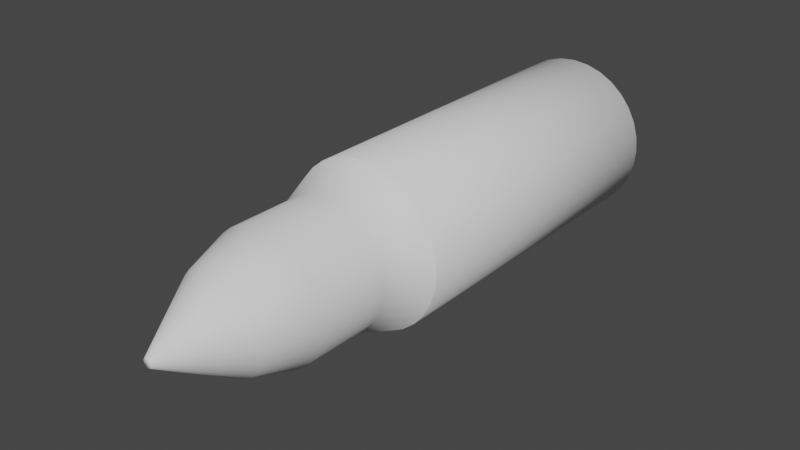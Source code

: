 # Source: Misil.blend  (saved by Blender 3.1.7; exported with 4.5.12 LTS)
import bpy
from mathutils import Matrix  # noqa: F401  (used for matrix-valued properties, if any)

bpy.ops.wm.read_factory_settings(use_empty=True)
scene = bpy.context.scene
scene.name = 'Scene'

# ---- collections
col_collection = bpy.data.collections.new('Collection'); scene.collection.children.link(col_collection)

# ---- world
world_world = bpy.data.worlds.new('World'); scene.world = world_world
world_world.use_nodes = True; world_world.node_tree.nodes.clear()
_N = world_world.node_tree.nodes; _L = world_world.node_tree.links
n0 = _N.new('ShaderNodeOutputWorld'); n0.name = 'World Output'; n0.location = (300, 300)
n1 = _N.new('ShaderNodeBackground'); n1.name = 'Background'; n1.location = (10, 300)
n1.inputs[0].default_value = (0.05088, 0.05088, 0.05088, 1.0)
_L.new(n1.outputs[0], n0.inputs[0])
n0.is_active_output = True
world_world.color = (0.05088, 0.05088, 0.05088)
world_world.use_sun_shadow = False
world_world.sun_shadow_jitter_overblur = 0.0

# ---- meshes
me_cilindro = bpy.data.meshes.new('Cilindro')
me_cilindro.from_pydata([(1.266e-08, 0.0938, 1.165), (0.0183, 0.092, 1.165), (0.0359, 0.08666, 1.165), (0.05211, 0.07799, 1.165), (0.06633, 0.06633, 1.165), (0.07799, 0.05211, 1.165), (0.08666, 0.0359, 1.165), (0.092, 0.0183, 1.165), (0.0938, 3.963e-08, 1.165), (0.092, -0.0183, 1.165), (0.08666, -0.0359, 1.165), (0.07799, -0.05211, 1.165), (0.06633, -0.06633, 1.165), (0.05211, -0.07799, 1.165), (0.0359, -0.08666, 1.165), (0.0183, -0.092, 1.165), (4.459e-09, -0.0938, 1.165), (-0.0183, -0.092, 1.165), (-0.0359, -0.08666, 1.165), (-0.05211, -0.07799, 1.165), (-0.06633, -0.06633, 1.165), (-0.07799, -0.05211, 1.165), (-0.08666, -0.0359, 1.165), (-0.092, -0.0183, 1.165), (-0.0938, 4.485e-08, 1.165), (-0.092, 0.0183, 1.165), (-0.08666, 0.0359, 1.165), (-0.07799, 0.05211, 1.165), (-0.06633, 0.06633, 1.165), (-0.05211, 0.07799, 1.165), (-0.0359, 0.08666, 1.165), (-0.0183, 0.092, 1.165), (-2.071e-08, 1.303, -0.5798), (-2.071e-08, 1.303, 0.07144), (0.0, 1.0, 0.4958), (0.1951, 0.9808, 0.4958), (0.2541, 1.278, 0.07144), (0.2541, 1.278, -0.5798), (0.3827, 0.9239, 0.4958), (0.4985, 1.203, 0.07144), (0.4985, 1.203, -0.5798), (0.5556, 0.8315, 0.4958), (0.7237, 1.083, 0.07144), (0.7237, 1.083, -0.5798), (0.7071, 0.7071, 0.4958), (0.9211, 0.9211, 0.07144), (0.9211, 0.9211, -0.5798), (0.8315, 0.5556, 0.4958), (1.083, 0.7237, 0.07144), (1.083, 0.7237, -0.5798), (0.9239, 0.3827, 0.4958), (1.203, 0.4985, 0.07144), (1.203, 0.4985, -0.5798), (0.9808, 0.1951, 0.4958), (1.278, 0.2541, 0.07144), (1.278, 0.2541, -0.5798), (1.0, -4.371e-08, 0.4958), (1.303, -4.915e-08, 0.07144), (1.303, -4.915e-08, -0.5798), (0.9808, -0.1951, 0.4958), (1.278, -0.2541, 0.07144), (1.278, -0.2541, -0.5798), (0.9239, -0.3827, 0.4958), (1.203, -0.4985, 0.07144), (1.203, -0.4985, -0.5798), (0.8315, -0.5556, 0.4958), (1.083, -0.7237, 0.07144), (1.083, -0.7237, -0.5798), (0.7071, -0.7071, 0.4958), (0.9211, -0.9211, 0.07144), (0.9211, -0.9211, -0.5798), (0.5556, -0.8315, 0.4958), (0.7237, -1.083, 0.07144), (0.7237, -1.083, -0.5798), (0.3827, -0.9239, 0.4958), (0.4985, -1.203, 0.07144), (0.4985, -1.203, -0.5798), (0.1951, -0.9808, 0.4958), (0.2541, -1.278, 0.07144), (0.2541, -1.278, -0.5798), (-8.742e-08, -1.0, 0.4958), (-1.346e-07, -1.303, 0.07144), (-1.346e-07, -1.303, -0.5798), (-0.1951, -0.9808, 0.4958), (-0.2541, -1.278, 0.07144), (-0.2541, -1.278, -0.5798), (-0.3827, -0.9239, 0.4958), (-0.4985, -1.203, 0.07144), (-0.4985, -1.203, -0.5798), (-0.5556, -0.8315, 0.4958), (-0.7237, -1.083, 0.07144), (-0.7237, -1.083, -0.5798), (-0.7071, -0.7071, 0.4958), (-0.9211, -0.9211, 0.07144), (-0.9211, -0.9211, -0.5798), (-0.8315, -0.5556, 0.4958), (-1.083, -0.7237, 0.07144), (-1.083, -0.7237, -0.5798), (-0.9239, -0.3827, 0.4958), (-1.203, -0.4985, 0.07144), (-1.203, -0.4985, -0.5798), (-0.9808, -0.1951, 0.4958), (-1.278, -0.2541, 0.07144), (-1.278, -0.2541, -0.5798), (-1.0, 1.192e-08, 0.4958), (-1.303, 2.332e-08, 0.07144), (-1.303, 2.332e-08, -0.5798), (-0.9808, 0.1951, 0.4958), (-1.278, 0.2541, 0.07144), (-1.278, 0.2541, -0.5798), (-0.9239, 0.3827, 0.4958), (-1.203, 0.4985, 0.07144), (-1.203, 0.4985, -0.5798), (-0.8315, 0.5556, 0.4958), (-1.083, 0.7237, 0.07144), (-1.083, 0.7237, -0.5798), (-0.7071, 0.7071, 0.4958), (-0.9211, 0.9211, 0.07144), (-0.9211, 0.9211, -0.5798), (-0.5556, 0.8315, 0.4958), (-0.7237, 1.083, 0.07144), (-0.7237, 1.083, -0.5798), (-0.3827, 0.9239, 0.4958), (-0.4985, 1.203, 0.07144), (-0.4985, 1.203, -0.5798), (-0.1951, 0.9808, 0.4958), (-0.2541, 1.278, 0.07144), (-0.2541, 1.278, -0.5798), (-2.534e-08, 1.681, -1.015), (0.3279, 1.648, -1.015), (0.6431, 1.553, -1.015), (0.9337, 1.397, -1.015), (1.188, 1.188, -1.015), (1.397, 0.9337, -1.015), (1.553, 0.6431, -1.015), (1.648, 0.3279, -1.015), (1.681, -5.522e-08, -1.015), (1.648, -0.3279, -1.015), (1.553, -0.6431, -1.015), (1.397, -0.9337, -1.015), (1.188, -1.188, -1.015), (0.9337, -1.397, -1.015), (0.6431, -1.553, -1.015), (0.3279, -1.648, -1.015), (-1.723e-07, -1.681, -1.015), (-0.3279, -1.648, -1.015), (-0.6431, -1.553, -1.015), (-0.9337, -1.397, -1.015), (-1.188, -1.188, -1.015), (-1.397, -0.9337, -1.015), (-1.553, -0.6431, -1.015), (-1.648, -0.3279, -1.015), (-1.681, 3.828e-08, -1.015), (-1.648, 0.3279, -1.015), (-1.553, 0.6431, -1.015), (-1.397, 0.9337, -1.015), (-1.188, 1.188, -1.015), (-0.9337, 1.397, -1.015), (-0.6431, 1.553, -1.015), (-0.3279, 1.648, -1.015), (-2.534e-08, 1.681, -1.015), (0.3279, 1.648, -1.015), (0.6431, 1.553, -1.015), (0.9337, 1.397, -1.015), (1.188, 1.188, -1.015), (1.397, 0.9337, -1.015), (1.553, 0.6431, -1.015), (1.648, 0.3279, -1.015), (1.681, -5.522e-08, -1.015), (1.648, -0.3279, -1.015), (1.553, -0.6431, -1.015), (1.397, -0.9337, -1.015), (1.188, -1.188, -1.015), (0.9337, -1.397, -1.015), (0.6431, -1.553, -1.015), (0.3279, -1.648, -1.015), (-1.723e-07, -1.681, -1.015), (-0.3279, -1.648, -1.015), (-0.6431, -1.553, -1.015), (-0.9337, -1.397, -1.015), (-1.188, -1.188, -1.015), (-1.397, -0.9337, -1.015), (-1.553, -0.6431, -1.015), (-1.648, -0.3279, -1.015), (-1.681, 3.828e-08, -1.015), (-1.648, 0.3279, -1.015), (-1.553, 0.6431, -1.015), (-1.397, 0.9337, -1.015), (-1.188, 1.188, -1.015), (-0.9337, 1.397, -1.015), (-0.6431, 1.553, -1.015), (-0.3279, 1.648, -1.015), (6.157e-07, 1.304, -4.109), (0.2544, 1.279, -4.109), (0.499, 1.205, -4.109), (0.7245, 1.084, -4.109), (0.9221, 0.9221, -4.109), (1.084, 0.7245, -4.109), (1.205, 0.499, -4.109), (1.279, 0.2544, -4.109), (1.304, -4.395e-08, -4.109), (1.279, -0.2544, -4.109), (1.205, -0.499, -4.109), (1.084, -0.7245, -4.109), (0.9221, -0.9221, -4.109), (0.7245, -1.084, -4.109), (0.499, -1.205, -4.109), (0.2544, -1.279, -4.109), (5.506e-07, -1.304, -4.109), (-0.2544, -1.279, -4.109), (-0.499, -1.205, -4.109), (-0.7245, -1.084, -4.109), (-0.9221, -0.9221, -4.109), (-1.084, -0.7245, -4.109), (-1.205, -0.499, -4.109), (-1.279, -0.2544, -4.109), (-1.304, 3.828e-08, -4.109), (-1.279, 0.2544, -4.109), (-1.205, 0.499, -4.109), (-1.084, 0.7245, -4.109), (-0.9221, 0.9221, -4.109), (-0.7245, 1.084, -4.109), (-0.499, 1.205, -4.109), (-0.2544, 1.279, -4.109), (-0.3279, 1.648, -4.109), (6.778e-07, 1.681, -4.109), (-0.6431, 1.553, -4.109), (-0.9337, 1.397, -4.109), (-1.188, 1.188, -4.109), (-1.397, 0.9337, -4.109), (-1.553, 0.6431, -4.109), (-1.648, 0.3279, -4.109), (-1.681, 3.828e-08, -4.109), (-1.648, -0.3279, -4.109), (-1.553, -0.6431, -4.109), (-1.397, -0.9337, -4.109), (-1.188, -1.188, -4.109), (-0.9337, -1.397, -4.109), (-0.6431, -1.553, -4.109), (-0.3279, -1.648, -4.109), (5.308e-07, -1.681, -4.109), (0.3279, -1.648, -4.109), (0.6431, -1.553, -4.109), (0.9337, -1.397, -4.109), (1.188, -1.188, -4.109), (1.397, -0.9337, -4.109), (1.553, -0.6431, -4.109), (1.648, -0.3279, -4.109), (1.681, -5.522e-08, -4.109), (1.648, 0.3279, -4.109), (1.553, 0.6431, -4.109), (1.397, 0.9337, -4.109), (1.188, 1.188, -4.109), (0.9337, 1.397, -4.109), (0.6431, 1.553, -4.109), (0.3279, 1.648, -4.109), (6.034e-07, 1.304, -4.128), (0.2544, 1.279, -4.128), (0.499, 1.205, -4.128), (0.7245, 1.084, -4.128), (0.9221, 0.9221, -4.128), (1.084, 0.7245, -4.128), (1.205, 0.499, -4.128), (1.279, 0.2544, -4.128), (1.304, -4.395e-08, -4.128), (1.279, -0.2544, -4.128), (1.205, -0.499, -4.128), (1.084, -0.7245, -4.128), (0.9221, -0.9221, -4.128), (0.7245, -1.084, -4.128), (0.499, -1.205, -4.128), (0.2544, -1.279, -4.128), (5.382e-07, -1.304, -4.128), (-0.2544, -1.279, -4.128), (-0.499, -1.205, -4.128), (-0.7245, -1.084, -4.128), (-0.9221, -0.9221, -4.128), (-1.084, -0.7245, -4.128), (-1.205, -0.499, -4.128), (-1.279, -0.2544, -4.128), (-1.304, 3.828e-08, -4.128), (-1.279, 0.2544, -4.128), (-1.205, 0.499, -4.128), (-1.084, 0.7245, -4.128), (-0.9221, 0.9221, -4.128), (-0.7245, 1.084, -4.128), (-0.499, 1.205, -4.128), (-0.2544, 1.279, -4.128)], [], [(34, 0, 1, 35), (35, 1, 2, 38), (38, 2, 3, 41), (41, 3, 4, 44), (44, 4, 5, 47), (47, 5, 6, 50), (50, 6, 7, 53), (53, 7, 8, 56), (56, 8, 9, 59), (59, 9, 10, 62), (62, 10, 11, 65), (65, 11, 12, 68), (68, 12, 13, 71), (71, 13, 14, 74), (74, 14, 15, 77), (77, 15, 16, 80), (80, 16, 17, 83), (83, 17, 18, 86), (86, 18, 19, 89), (89, 19, 20, 92), (92, 20, 21, 95), (95, 21, 22, 98), (98, 22, 23, 101), (101, 23, 24, 104), (104, 24, 25, 107), (107, 25, 26, 110), (110, 26, 27, 113), (113, 27, 28, 116), (116, 28, 29, 119), (119, 29, 30, 122), (1, 0, 31, 30, 29, 28, 27, 26, 25, 24, 23, 22, 21, 20, 19, 18, 17, 16, 15, 14, 13, 12, 11, 10, 9, 8, 7, 6, 5, 4, 3, 2), (122, 30, 31, 125), (125, 31, 0, 34), (121, 124, 158, 157), (127, 126, 33, 32), (126, 125, 34, 33), (124, 123, 126, 127), (123, 122, 125, 126), (121, 120, 123, 124), (120, 119, 122, 123), (118, 117, 120, 121), (117, 116, 119, 120), (115, 114, 117, 118), (114, 113, 116, 117), (112, 111, 114, 115), (111, 110, 113, 114), (109, 108, 111, 112), (108, 107, 110, 111), (106, 105, 108, 109), (105, 104, 107, 108), (103, 102, 105, 106), (102, 101, 104, 105), (100, 99, 102, 103), (99, 98, 101, 102), (97, 96, 99, 100), (96, 95, 98, 99), (94, 93, 96, 97), (93, 92, 95, 96), (91, 90, 93, 94), (90, 89, 92, 93), (88, 87, 90, 91), (87, 86, 89, 90), (85, 84, 87, 88), (84, 83, 86, 87), (82, 81, 84, 85), (81, 80, 83, 84), (79, 78, 81, 82), (78, 77, 80, 81), (76, 75, 78, 79), (75, 74, 77, 78), (73, 72, 75, 76), (72, 71, 74, 75), (70, 69, 72, 73), (69, 68, 71, 72), (67, 66, 69, 70), (66, 65, 68, 69), (64, 63, 66, 67), (63, 62, 65, 66), (61, 60, 63, 64), (60, 59, 62, 63), (58, 57, 60, 61), (57, 56, 59, 60), (55, 54, 57, 58), (54, 53, 56, 57), (52, 51, 54, 55), (51, 50, 53, 54), (49, 48, 51, 52), (48, 47, 50, 51), (46, 45, 48, 49), (45, 44, 47, 48), (43, 42, 45, 46), (42, 41, 44, 45), (40, 39, 42, 43), (39, 38, 41, 42), (37, 36, 39, 40), (36, 35, 38, 39), (32, 33, 36, 37), (33, 34, 35, 36), (156, 157, 189, 188), (94, 97, 149, 148), (67, 70, 140, 139), (40, 43, 131, 130), (106, 109, 153, 152), (79, 82, 144, 143), (52, 55, 135, 134), (118, 121, 157, 156), (91, 94, 148, 147), (64, 67, 139, 138), (37, 40, 130, 129), (103, 106, 152, 151), (76, 79, 143, 142), (49, 52, 134, 133), (115, 118, 156, 155), (88, 91, 147, 146), (61, 64, 138, 137), (32, 37, 129, 128), (127, 32, 128, 159), (100, 103, 151, 150), (73, 76, 142, 141), (46, 49, 133, 132), (112, 115, 155, 154), (85, 88, 146, 145), (58, 61, 137, 136), (124, 127, 159, 158), (97, 100, 150, 149), (70, 73, 141, 140), (43, 46, 132, 131), (109, 112, 154, 153), (82, 85, 145, 144), (55, 58, 136, 135), (185, 186, 230, 231), (129, 130, 162, 161), (142, 143, 175, 174), (155, 156, 188, 187), (128, 129, 161, 160), (141, 142, 174, 173), (154, 155, 187, 186), (140, 141, 173, 172), (153, 154, 186, 185), (139, 140, 172, 171), (152, 153, 185, 184), (138, 139, 171, 170), (151, 152, 184, 183), (137, 138, 170, 169), (150, 151, 183, 182), (136, 137, 169, 168), (149, 150, 182, 181), (135, 136, 168, 167), (148, 149, 181, 180), (134, 135, 167, 166), (147, 148, 180, 179), (133, 134, 166, 165), (146, 147, 179, 178), (159, 128, 160, 191), (132, 133, 165, 164), (145, 146, 178, 177), (158, 159, 191, 190), (131, 132, 164, 163), (144, 145, 177, 176), (157, 158, 190, 189), (130, 131, 163, 162), (143, 144, 176, 175), (201, 202, 266, 265), (171, 172, 244, 245), (184, 185, 231, 232), (170, 171, 245, 246), (183, 184, 232, 233), (169, 170, 246, 247), (182, 183, 233, 234), (168, 169, 247, 248), (181, 182, 234, 235), (167, 168, 248, 249), (180, 181, 235, 236), (166, 167, 249, 250), (179, 180, 236, 237), (165, 166, 250, 251), (178, 179, 237, 238), (191, 160, 225, 224), (164, 165, 251, 252), (177, 178, 238, 239), (190, 191, 224, 226), (163, 164, 252, 253), (176, 177, 239, 240), (189, 190, 226, 227), (162, 163, 253, 254), (175, 176, 240, 241), (188, 189, 227, 228), (161, 162, 254, 255), (174, 175, 241, 242), (187, 188, 228, 229), (160, 161, 255, 225), (173, 174, 242, 243), (186, 187, 229, 230), (172, 173, 243, 244), (192, 223, 224, 225), (223, 222, 226, 224), (222, 221, 227, 226), (221, 220, 228, 227), (220, 219, 229, 228), (219, 218, 230, 229), (218, 217, 231, 230), (217, 216, 232, 231), (216, 215, 233, 232), (215, 214, 234, 233), (214, 213, 235, 234), (213, 212, 236, 235), (212, 211, 237, 236), (211, 210, 238, 237), (210, 209, 239, 238), (209, 208, 240, 239), (208, 207, 241, 240), (207, 206, 242, 241), (206, 205, 243, 242), (205, 204, 244, 243), (204, 203, 245, 244), (203, 202, 246, 245), (202, 201, 247, 246), (201, 200, 248, 247), (200, 199, 249, 248), (199, 198, 250, 249), (198, 197, 251, 250), (197, 196, 252, 251), (196, 195, 253, 252), (195, 194, 254, 253), (194, 193, 255, 254), (193, 192, 225, 255), (287, 256, 257, 258, 259, 260, 261, 262, 263, 264, 265, 266, 267, 268, 269, 270, 271, 272, 273, 274, 275, 276, 277, 278, 279, 280, 281, 282, 283, 284, 285, 286), (214, 215, 279, 278), (200, 201, 265, 264), (213, 214, 278, 277), (199, 200, 264, 263), (212, 213, 277, 276), (198, 199, 263, 262), (211, 212, 276, 275), (197, 198, 262, 261), (210, 211, 275, 274), (223, 192, 256, 287), (196, 197, 261, 260), (209, 210, 274, 273), (222, 223, 287, 286), (195, 196, 260, 259), (208, 209, 273, 272), (221, 222, 286, 285), (194, 195, 259, 258), (207, 208, 272, 271), (220, 221, 285, 284), (193, 194, 258, 257), (206, 207, 271, 270), (219, 220, 284, 283), (192, 193, 257, 256), (205, 206, 270, 269), (218, 219, 283, 282), (204, 205, 269, 268), (217, 218, 282, 281), (203, 204, 268, 267), (216, 217, 281, 280), (202, 203, 267, 266), (215, 216, 280, 279)])
me_cilindro.polygons.foreach_set('use_smooth', [True] * 258)
_uv = me_cilindro.uv_layers.new(name='MapaUV')
_uv.uv.foreach_set('vector', [1.0, 0.8739, 1.0, 1.0, 0.9688, 1.0, 0.9688, 0.8739, 0.9688, 0.8739, 0.9688, 1.0, 0.9375, 1.0, 0.9375, 0.8739, 0.9375, 0.8739, 0.9375, 1.0, 0.9062, 1.0, 0.9062, 0.8739, 0.9062, 0.8739, 0.9062, 1.0, 0.875, 1.0, 0.875, 0.8739, 0.875, 0.8739, 0.875, 1.0, 0.8438, 1.0, 0.8438, 0.8739, 0.8438, 0.8739, 0.8438, 1.0, 0.8125, 1.0, 0.8125, 0.8739, 0.8125, 0.8739, 0.8125, 1.0, 0.7812, 1.0, 0.7812, 0.8739, 0.7812, 0.8739, 0.7812, 1.0, 0.75, 1.0, 0.75, 0.8739, 0.75, 0.8739, 0.75, 1.0, 0.7188, 1.0, 0.7188, 0.8739, 0.7188, 0.8739, 0.7188, 1.0, 0.6875, 1.0, 0.6875, 0.8739, 0.6875, 0.8739, 0.6875, 1.0, 0.6562, 1.0, 0.6562, 0.8739, 0.6562, 0.8739, 0.6562, 1.0, 0.625, 1.0, 0.625, 0.8739, 0.625, 0.8739, 0.625, 1.0, 0.5938, 1.0, 0.5938, 0.8739, 0.5938, 0.8739, 0.5938, 1.0, 0.5625, 1.0, 0.5625, 0.8739, 0.5625, 0.8739, 0.5625, 1.0, 0.5312, 1.0, 0.5312, 0.8739, 0.5312, 0.8739, 0.5312, 1.0, 0.5, 1.0, 0.5, 0.8739, 0.5, 0.8739, 0.5, 1.0, 0.4688, 1.0, 0.4688, 0.8739, 0.4688, 0.8739, 0.4688, 1.0, 0.4375, 1.0, 0.4375, 0.8739, 0.4375, 0.8739, 0.4375, 1.0, 0.4062, 1.0, 0.4062, 0.8739, 0.4062, 0.8739, 0.4062, 1.0, 0.375, 1.0, 0.375, 0.8739, 0.375, 0.8739, 0.375, 1.0, 0.3438, 1.0, 0.3438, 0.8739, 0.3438, 0.8739, 0.3438, 1.0, 0.3125, 1.0, 0.3125, 0.8739, 0.3125, 0.8739, 0.3125, 1.0, 0.2812, 1.0, 0.2812, 0.8739, 0.2812, 0.8739, 0.2812, 1.0, 0.25, 1.0, 0.25, 0.8739, 0.25, 0.8739, 0.25, 1.0, 0.2188, 1.0, 0.2188, 0.8739, 0.2188, 0.8739, 0.2188, 1.0, 0.1875, 1.0, 0.1875, 0.8739, 0.1875, 0.8739, 0.1875, 1.0, 0.1562, 1.0, 0.1562, 0.8739, 0.1562, 0.8739, 0.1562, 1.0, 0.125, 1.0, 0.125, 0.8739, 0.125, 0.8739, 0.125, 1.0, 0.09375, 1.0, 0.09375, 0.8739, 0.09375, 0.8739, 0.09375, 1.0, 0.0625, 1.0, 0.0625, 0.8739, 0.2968, 0.4854, 0.25, 0.49, 0.2032, 0.4854, 0.1582, 0.4717, 0.1167, 0.4496, 0.08029, 0.4197, 0.05045, 0.3833, 0.02827, 0.3418, 0.01461, 0.2968, 0.01, 0.25, 0.01461, 0.2032, 0.02827, 0.1582, 0.05045, 0.1167, 0.08029, 0.08029, 0.1167, 0.05045, 0.1582, 0.02827, 0.2032, 0.01461, 0.25, 0.01, 0.2968, 0.01461, 0.3418, 0.02827, 0.3833, 0.05045, 0.4197, 0.08029, 0.4496, 0.1167, 0.4717, 0.1582, 0.4854, 0.2032, 0.49, 0.25, 0.4854, 0.2968, 0.4717, 0.3418, 0.4496, 0.3833, 0.4197, 0.4197, 0.3833, 0.4496, 0.3418, 0.4717, 0.0625, 0.8739, 0.0625, 1.0, 0.03125, 1.0, 0.03125, 0.8739, 0.03125, 0.8739, 0.03125, 1.0, 0.0, 1.0, 0.0, 0.8739, 0.09375, 0.6239, 0.0625, 0.6239, 0.0625, 0.6239, 0.09375, 0.6239, 0.03125, 0.6239, 0.03125, 0.7489, 0.0, 0.7489, 0.0, 0.6239, 0.03125, 0.7489, 0.03125, 0.8739, 0.0, 0.8739, 0.0, 0.7489, 0.0625, 0.6239, 0.0625, 0.7489, 0.03125, 0.7489, 0.03125, 0.6239, 0.0625, 0.7489, 0.0625, 0.8739, 0.03125, 0.8739, 0.03125, 0.7489, 0.09375, 0.6239, 0.09375, 0.7489, 0.0625, 0.7489, 0.0625, 0.6239, 0.09375, 0.7489, 0.09375, 0.8739, 0.0625, 0.8739, 0.0625, 0.7489, 0.125, 0.6239, 0.125, 0.7489, 0.09375, 0.7489, 0.09375, 0.6239, 0.125, 0.7489, 0.125, 0.8739, 0.09375, 0.8739, 0.09375, 0.7489, 0.1562, 0.6239, 0.1562, 0.7489, 0.125, 0.7489, 0.125, 0.6239, 0.1562, 0.7489, 0.1562, 0.8739, 0.125, 0.8739, 0.125, 0.7489, 0.1875, 0.6239, 0.1875, 0.7489, 0.1562, 0.7489, 0.1562, 0.6239, 0.1875, 0.7489, 0.1875, 0.8739, 0.1562, 0.8739, 0.1562, 0.7489, 0.2188, 0.6239, 0.2188, 0.7489, 0.1875, 0.7489, 0.1875, 0.6239, 0.2188, 0.7489, 0.2188, 0.8739, 0.1875, 0.8739, 0.1875, 0.7489, 0.25, 0.6239, 0.25, 0.7489, 0.2188, 0.7489, 0.2188, 0.6239, 0.25, 0.7489, 0.25, 0.8739, 0.2188, 0.8739, 0.2188, 0.7489, 0.2812, 0.6239, 0.2812, 0.7489, 0.25, 0.7489, 0.25, 0.6239, 0.2812, 0.7489, 0.2812, 0.8739, 0.25, 0.8739, 0.25, 0.7489, 0.3125, 0.6239, 0.3125, 0.7489, 0.2812, 0.7489, 0.2812, 0.6239, 0.3125, 0.7489, 0.3125, 0.8739, 0.2812, 0.8739, 0.2812, 0.7489, 0.3438, 0.6239, 0.3438, 0.7489, 0.3125, 0.7489, 0.3125, 0.6239, 0.3438, 0.7489, 0.3438, 0.8739, 0.3125, 0.8739, 0.3125, 0.7489, 0.375, 0.6239, 0.375, 0.7489, 0.3438, 0.7489, 0.3438, 0.6239, 0.375, 0.7489, 0.375, 0.8739, 0.3438, 0.8739, 0.3438, 0.7489, 0.4062, 0.6239, 0.4062, 0.7489, 0.375, 0.7489, 0.375, 0.6239, 0.4062, 0.7489, 0.4062, 0.8739, 0.375, 0.8739, 0.375, 0.7489, 0.4375, 0.6239, 0.4375, 0.7489, 0.4062, 0.7489, 0.4062, 0.6239, 0.4375, 0.7489, 0.4375, 0.8739, 0.4062, 0.8739, 0.4062, 0.7489, 0.4688, 0.6239, 0.4687, 0.7489, 0.4375, 0.7489, 0.4375, 0.6239, 0.4687, 0.7489, 0.4688, 0.8739, 0.4375, 0.8739, 0.4375, 0.7489, 0.5, 0.6239, 0.5, 0.7489, 0.4687, 0.7489, 0.4688, 0.6239, 0.5, 0.7489, 0.5, 0.8739, 0.4688, 0.8739, 0.4687, 0.7489, 0.5312, 0.6239, 0.5312, 0.7489, 0.5, 0.7489, 0.5, 0.6239, 0.5312, 0.7489, 0.5312, 0.8739, 0.5, 0.8739, 0.5, 0.7489, 0.5625, 0.6239, 0.5625, 0.7489, 0.5312, 0.7489, 0.5312, 0.6239, 0.5625, 0.7489, 0.5625, 0.8739, 0.5312, 0.8739, 0.5312, 0.7489, 0.5938, 0.6239, 0.5938, 0.7489, 0.5625, 0.7489, 0.5625, 0.6239, 0.5938, 0.7489, 0.5938, 0.8739, 0.5625, 0.8739, 0.5625, 0.7489, 0.625, 0.6239, 0.625, 0.7489, 0.5938, 0.7489, 0.5938, 0.6239, 0.625, 0.7489, 0.625, 0.8739, 0.5938, 0.8739, 0.5938, 0.7489, 0.6562, 0.6239, 0.6562, 0.7489, 0.625, 0.7489, 0.625, 0.6239, 0.6562, 0.7489, 0.6562, 0.8739, 0.625, 0.8739, 0.625, 0.7489, 0.6875, 0.6239, 0.6875, 0.7489, 0.6562, 0.7489, 0.6562, 0.6239, 0.6875, 0.7489, 0.6875, 0.8739, 0.6562, 0.8739, 0.6562, 0.7489, 0.7188, 0.6239, 0.7188, 0.7489, 0.6875, 0.7489, 0.6875, 0.6239, 0.7188, 0.7489, 0.7188, 0.8739, 0.6875, 0.8739, 0.6875, 0.7489, 0.75, 0.6239, 0.75, 0.7489, 0.7188, 0.7489, 0.7188, 0.6239, 0.75, 0.7489, 0.75, 0.8739, 0.7188, 0.8739, 0.7188, 0.7489, 0.7812, 0.6239, 0.7812, 0.7489, 0.75, 0.7489, 0.75, 0.6239, 0.7812, 0.7489, 0.7812, 0.8739, 0.75, 0.8739, 0.75, 0.7489, 0.8125, 0.6239, 0.8125, 0.7489, 0.7812, 0.7489, 0.7812, 0.6239, 0.8125, 0.7489, 0.8125, 0.8739, 0.7812, 0.8739, 0.7812, 0.7489, 0.8438, 0.6239, 0.8437, 0.7489, 0.8125, 0.7489, 0.8125, 0.6239, 0.8437, 0.7489, 0.8438, 0.8739, 0.8125, 0.8739, 0.8125, 0.7489, 0.875, 0.6239, 0.875, 0.7489, 0.8437, 0.7489, 0.8438, 0.6239, 0.875, 0.7489, 0.875, 0.8739, 0.8438, 0.8739, 0.8437, 0.7489, 0.9062, 0.6239, 0.9062, 0.7489, 0.875, 0.7489, 0.875, 0.6239, 0.9062, 0.7489, 0.9062, 0.8739, 0.875, 0.8739, 0.875, 0.7489, 0.9375, 0.6239, 0.9375, 0.7489, 0.9062, 0.7489, 0.9062, 0.6239, 0.9375, 0.7489, 0.9375, 0.8739, 0.9062, 0.8739, 0.9062, 0.7489, 0.9688, 0.6239, 0.9688, 0.7489, 0.9375, 0.7489, 0.9375, 0.6239, 0.9688, 0.7489, 0.9688, 0.8739, 0.9375, 0.8739, 0.9375, 0.7489, 1.0, 0.6239, 1.0, 0.7489, 0.9688, 0.7489, 0.9688, 0.6239, 1.0, 0.7489, 1.0, 0.8739, 0.9688, 0.8739, 0.9688, 0.7489, 0.125, 0.6239, 0.09375, 0.6239, 0.09375, 0.6239, 0.125, 0.6239, 0.375, 0.6239, 0.3438, 0.6239, 0.3438, 0.6239, 0.375, 0.6239, 0.6562, 0.6239, 0.625, 0.6239, 0.625, 0.6239, 0.6562, 0.6239, 0.9375, 0.6239, 0.9062, 0.6239, 0.9062, 0.6239, 0.9375, 0.6239, 0.25, 0.6239, 0.2188, 0.6239, 0.2188, 0.6239, 0.25, 0.6239, 0.5312, 0.6239, 0.5, 0.6239, 0.5, 0.6239, 0.5312, 0.6239, 0.8125, 0.6239, 0.7812, 0.6239, 0.7812, 0.6239, 0.8125, 0.6239, 0.125, 0.6239, 0.09375, 0.6239, 0.09375, 0.6239, 0.125, 0.6239, 0.4062, 0.6239, 0.375, 0.6239, 0.375, 0.6239, 0.4062, 0.6239, 0.6875, 0.6239, 0.6562, 0.6239, 0.6562, 0.6239, 0.6875, 0.6239, 0.9688, 0.6239, 0.9375, 0.6239, 0.9375, 0.6239, 0.9688, 0.6239, 0.2812, 0.6239, 0.25, 0.6239, 0.25, 0.6239, 0.2812, 0.6239, 0.5625, 0.6239, 0.5312, 0.6239, 0.5312, 0.6239, 0.5625, 0.6239, 0.8438, 0.6239, 0.8125, 0.6239, 0.8125, 0.6239, 0.8438, 0.6239, 0.1562, 0.6239, 0.125, 0.6239, 0.125, 0.6239, 0.1562, 0.6239, 0.4375, 0.6239, 0.4062, 0.6239, 0.4062, 0.6239, 0.4375, 0.6239, 0.7188, 0.6239, 0.6875, 0.6239, 0.6875, 0.6239, 0.7188, 0.6239, 1.0, 0.6239, 0.9688, 0.6239, 0.9688, 0.6239, 1.0, 0.6239, 0.03125, 0.6239, 0.0, 0.6239, 0.0, 0.6239, 0.03125, 0.6239, 0.3125, 0.6239, 0.2812, 0.6239, 0.2812, 0.6239, 0.3125, 0.6239, 0.5938, 0.6239, 0.5625, 0.6239, 0.5625, 0.6239, 0.5938, 0.6239, 0.875, 0.6239, 0.8438, 0.6239, 0.8438, 0.6239, 0.875, 0.6239, 0.1875, 0.6239, 0.1562, 0.6239, 0.1562, 0.6239, 0.1875, 0.6239, 0.4688, 0.6239, 0.4375, 0.6239, 0.4375, 0.6239, 0.4688, 0.6239, 0.75, 0.6239, 0.7188, 0.6239, 0.7188, 0.6239, 0.75, 0.6239, 0.0625, 0.6239, 0.03125, 0.6239, 0.03125, 0.6239, 0.0625, 0.6239, 0.3438, 0.6239, 0.3125, 0.6239, 0.3125, 0.6239, 0.3438, 0.6239, 0.625, 0.6239, 0.5938, 0.6239, 0.5938, 0.6239, 0.625, 0.6239, 0.9062, 0.6239, 0.875, 0.6239, 0.875, 0.6239, 0.9062, 0.6239, 0.2188, 0.6239, 0.1875, 0.6239, 0.1875, 0.6239, 0.2188, 0.6239, 0.5, 0.6239, 0.4688, 0.6239, 0.4688, 0.6239, 0.5, 0.6239, 0.7812, 0.6239, 0.75, 0.6239, 0.75, 0.6239, 0.7812, 0.6239, 0.2188, 0.6239, 0.1875, 0.6239, 0.1875, 0.6239, 0.2188, 0.6239, 0.9688, 0.6239, 0.9375, 0.6239, 0.9375, 0.6239, 0.9688, 0.6239, 0.5625, 0.6239, 0.5312, 0.6239, 0.5312, 0.6239, 0.5625, 0.6239, 0.1562, 0.6239, 0.125, 0.6239, 0.125, 0.6239, 0.1562, 0.6239, 1.0, 0.6239, 0.9688, 0.6239, 0.9688, 0.6239, 1.0, 0.6239, 0.5938, 0.6239, 0.5625, 0.6239, 0.5625, 0.6239, 0.5938, 0.6239, 0.1875, 0.6239, 0.1562, 0.6239, 0.1562, 0.6239, 0.1875, 0.6239, 0.625, 0.6239, 0.5938, 0.6239, 0.5938, 0.6239, 0.625, 0.6239, 0.2188, 0.6239, 0.1875, 0.6239, 0.1875, 0.6239, 0.2188, 0.6239, 0.6562, 0.6239, 0.625, 0.6239, 0.625, 0.6239, 0.6562, 0.6239, 0.25, 0.6239, 0.2188, 0.6239, 0.2188, 0.6239, 0.25, 0.6239, 0.6875, 0.6239, 0.6562, 0.6239, 0.6562, 0.6239, 0.6875, 0.6239, 0.2812, 0.6239, 0.25, 0.6239, 0.25, 0.6239, 0.2812, 0.6239, 0.7188, 0.6239, 0.6875, 0.6239, 0.6875, 0.6239, 0.7188, 0.6239, 0.3125, 0.6239, 0.2812, 0.6239, 0.2812, 0.6239, 0.3125, 0.6239, 0.75, 0.6239, 0.7188, 0.6239, 0.7188, 0.6239, 0.75, 0.6239, 0.3438, 0.6239, 0.3125, 0.6239, 0.3125, 0.6239, 0.3438, 0.6239, 0.7812, 0.6239, 0.75, 0.6239, 0.75, 0.6239, 0.7812, 0.6239, 0.375, 0.6239, 0.3438, 0.6239, 0.3438, 0.6239, 0.375, 0.6239, 0.8125, 0.6239, 0.7812, 0.6239, 0.7812, 0.6239, 0.8125, 0.6239, 0.4062, 0.6239, 0.375, 0.6239, 0.375, 0.6239, 0.4062, 0.6239, 0.8438, 0.6239, 0.8125, 0.6239, 0.8125, 0.6239, 0.8438, 0.6239, 0.4375, 0.6239, 0.4062, 0.6239, 0.4062, 0.6239, 0.4375, 0.6239, 0.03125, 0.6239, 0.0, 0.6239, 0.0, 0.6239, 0.03125, 0.6239, 0.875, 0.6239, 0.8438, 0.6239, 0.8438, 0.6239, 0.875, 0.6239, 0.4688, 0.6239, 0.4375, 0.6239, 0.4375, 0.6239, 0.4688, 0.6239, 0.0625, 0.6239, 0.03125, 0.6239, 0.03125, 0.6239, 0.0625, 0.6239, 0.9062, 0.6239, 0.875, 0.6239, 0.875, 0.6239, 0.9062, 0.6239, 0.5, 0.6239, 0.4688, 0.6239, 0.4688, 0.6239, 0.5, 0.6239, 0.09375, 0.6239, 0.0625, 0.6239, 0.0625, 0.6239, 0.09375, 0.6239, 0.9375, 0.6239, 0.9062, 0.6239, 0.9062, 0.6239, 0.9375, 0.6239, 0.5312, 0.6239, 0.5, 0.6239, 0.5, 0.6239, 0.5312, 0.6239, 0.6851, 0.6239, 0.6598, 0.6239, 0.6598, 0.6239, 0.6851, 0.6239, 0.6562, 0.6239, 0.625, 0.6239, 0.625, 0.6239, 0.6562, 0.6239, 0.25, 0.6239, 0.2188, 0.6239, 0.2188, 0.6239, 0.25, 0.6239, 0.6875, 0.6239, 0.6562, 0.6239, 0.6562, 0.6239, 0.6875, 0.6239, 0.2812, 0.6239, 0.25, 0.6239, 0.25, 0.6239, 0.2812, 0.6239, 0.7188, 0.6239, 0.6875, 0.6239, 0.6875, 0.6239, 0.7188, 0.6239, 0.3125, 0.6239, 0.2812, 0.6239, 0.2812, 0.6239, 0.3125, 0.6239, 0.75, 0.6239, 0.7188, 0.6239, 0.7188, 0.6239, 0.75, 0.6239, 0.3438, 0.6239, 0.3125, 0.6239, 0.3125, 0.6239, 0.3438, 0.6239, 0.7812, 0.6239, 0.75, 0.6239, 0.75, 0.6239, 0.7812, 0.6239, 0.375, 0.6239, 0.3438, 0.6239, 0.3438, 0.6239, 0.375, 0.6239, 0.8125, 0.6239, 0.7812, 0.6239, 0.7812, 0.6239, 0.8125, 0.6239, 0.4062, 0.6239, 0.375, 0.6239, 0.375, 0.6239, 0.4062, 0.6239, 0.8438, 0.6239, 0.8125, 0.6239, 0.8125, 0.6239, 0.8438, 0.6239, 0.4375, 0.6239, 0.4062, 0.6239, 0.4062, 0.6239, 0.4375, 0.6239, 0.03125, 0.6239, 0.0, 0.6239, 0.0, 0.6239, 0.03125, 0.6239, 0.875, 0.6239, 0.8438, 0.6239, 0.8438, 0.6239, 0.875, 0.6239, 0.4688, 0.6239, 0.4375, 0.6239, 0.4375, 0.6239, 0.4688, 0.6239, 0.0625, 0.6239, 0.03125, 0.6239, 0.03125, 0.6239, 0.0625, 0.6239, 0.9062, 0.6239, 0.875, 0.6239, 0.875, 0.6239, 0.9062, 0.6239, 0.5, 0.6239, 0.4688, 0.6239, 0.4688, 0.6239, 0.5, 0.6239, 0.09375, 0.6239, 0.0625, 0.6239, 0.0625, 0.6239, 0.09375, 0.6239, 0.9375, 0.6239, 0.9062, 0.6239, 0.9062, 0.6239, 0.9375, 0.6239, 0.5312, 0.6239, 0.5, 0.6239, 0.5, 0.6239, 0.5312, 0.6239, 0.125, 0.6239, 0.09375, 0.6239, 0.09375, 0.6239, 0.125, 0.6239, 0.9688, 0.6239, 0.9375, 0.6239, 0.9375, 0.6239, 0.9688, 0.6239, 0.5625, 0.6239, 0.5312, 0.6239, 0.5312, 0.6239, 0.5625, 0.6239, 0.1562, 0.6239, 0.125, 0.6239, 0.125, 0.6239, 0.1562, 0.6239, 1.0, 0.6239, 0.9688, 0.6239, 0.9688, 0.6239, 1.0, 0.6239, 0.5938, 0.6239, 0.5625, 0.6239, 0.5625, 0.6239, 0.5938, 0.6239, 0.1875, 0.6239, 0.1562, 0.6239, 0.1562, 0.6239, 0.1875, 0.6239, 0.625, 0.6239, 0.5938, 0.6239, 0.5938, 0.6239, 0.625, 0.6239, 0.6354, 0.6239, 0.3959, 0.6239, 0.03125, 0.6239, 1.0, 0.6239, 0.3959, 0.6239, 0.2599, 0.6239, 0.0625, 0.6239, 0.03125, 0.6239, 0.2599, 0.6239, 0.2247, 0.6239, 0.09375, 0.6239, 0.0625, 0.6239, 0.2247, 0.6239, 0.2242, 0.6239, 0.125, 0.6239, 0.09375, 0.6239, 0.2242, 0.6239, 0.2362, 0.6239, 0.1562, 0.6239, 0.125, 0.6239, 0.2362, 0.6239, 0.254, 0.6239, 0.1875, 0.6239, 0.1562, 0.6239, 0.254, 0.6239, 0.2748, 0.6239, 0.2188, 0.6239, 0.1875, 0.6239, 0.2748, 0.6239, 0.2975, 0.6239, 0.25, 0.6239, 0.2188, 0.6239, 0.2975, 0.6239, 0.3214, 0.6239, 0.2812, 0.6239, 0.25, 0.6239, 0.3214, 0.6239, 0.3461, 0.6239, 0.3125, 0.6239, 0.2812, 0.6239, 0.3461, 0.6239, 0.3714, 0.6239, 0.3438, 0.6239, 0.3125, 0.6239, 0.3714, 0.6239, 0.3971, 0.6239, 0.375, 0.6239, 0.3438, 0.6239, 0.3971, 0.6239, 0.4232, 0.6239, 0.4062, 0.6239, 0.375, 0.6239, 0.4232, 0.6239, 0.4495, 0.6239, 0.4375, 0.6239, 0.4062, 0.6239, 0.4495, 0.6239, 0.4759, 0.6239, 0.4688, 0.6239, 0.4375, 0.6239, 0.4759, 0.6239, 0.5024, 0.6239, 0.5, 0.6239, 0.4688, 0.6239, 0.5024, 0.6239, 0.5289, 0.6239, 0.5312, 0.6239, 0.5, 0.6239, 0.5289, 0.6239, 0.5554, 0.6239, 0.5625, 0.6239, 0.5312, 0.6239, 0.5554, 0.6239, 0.5818, 0.6239, 0.5938, 0.6239, 0.5625, 0.6239, 0.5818, 0.6239, 0.6081, 0.6239, 0.625, 0.6239, 0.5938, 0.6239, 0.6081, 0.6239, 0.6341, 0.6239, 0.6562, 0.6239, 0.625, 0.6239, 0.6341, 0.6239, 0.6598, 0.6239, 0.6875, 0.6239, 0.6562, 0.6239, 0.6598, 0.6239, 0.6851, 0.6239, 0.7188, 0.6239, 0.6875, 0.6239, 0.6851, 0.6239, 0.7099, 0.6239, 0.75, 0.6239, 0.7188, 0.6239, 0.7099, 0.6239, 0.7337, 0.6239, 0.7812, 0.6239, 0.75, 0.6239, 0.7337, 0.6239, 0.7564, 0.6239, 0.8125, 0.6239, 0.7812, 0.6239, 0.7564, 0.6239, 0.7772, 0.6239, 0.8438, 0.6239, 0.8125, 0.6239, 0.7772, 0.6239, 0.795, 0.6239, 0.875, 0.6239, 0.8438, 0.6239, 0.795, 0.6239, 0.8071, 0.6239, 0.9062, 0.6239, 0.875, 0.6239, 0.8071, 0.6239, 0.8065, 0.6239, 0.9375, 0.6239, 0.9062, 0.6239, 0.8065, 0.6239, 0.7714, 0.6239, 0.9688, 0.6239, 0.9375, 0.6239, 0.7714, 0.6239, 0.6354, 0.6239, 1.0, 0.6239, 0.9688, 0.6239, 0.3959, 0.6239, 0.6354, 0.6239, 0.7714, 0.6239, 0.8065, 0.6239, 0.8071, 0.6239, 0.795, 0.6239, 0.7772, 0.6239, 0.7564, 0.6239, 0.7337, 0.6239, 0.7099, 0.6239, 0.6851, 0.6239, 0.6598, 0.6239, 0.6341, 0.6239, 0.6081, 0.6239, 0.5818, 0.6239, 0.5554, 0.6239, 0.5289, 0.6239, 0.5024, 0.6239, 0.4759, 0.6239, 0.4495, 0.6239, 0.4232, 0.6239, 0.3971, 0.6239, 0.3714, 0.6239, 0.3461, 0.6239, 0.3214, 0.6239, 0.2975, 0.6239, 0.2748, 0.6239, 0.254, 0.6239, 0.2362, 0.6239, 0.2242, 0.6239, 0.2247, 0.6239, 0.2599, 0.6239, 0.3461, 0.6239, 0.3214, 0.6239, 0.3214, 0.6239, 0.3461, 0.6239, 0.7099, 0.6239, 0.6851, 0.6239, 0.6851, 0.6239, 0.7099, 0.6239, 0.3714, 0.6239, 0.3461, 0.6239, 0.3461, 0.6239, 0.3714, 0.6239, 0.7337, 0.6239, 0.7099, 0.6239, 0.7099, 0.6239, 0.7337, 0.6239, 0.3971, 0.6239, 0.3714, 0.6239, 0.3714, 0.6239, 0.3971, 0.6239, 0.7564, 0.6239, 0.7337, 0.6239, 0.7337, 0.6239, 0.7564, 0.6239, 0.4232, 0.6239, 0.3971, 0.6239, 0.3971, 0.6239, 0.4232, 0.6239, 0.7772, 0.6239, 0.7564, 0.6239, 0.7564, 0.6239, 0.7772, 0.6239, 0.4495, 0.6239, 0.4232, 0.6239, 0.4232, 0.6239, 0.4495, 0.6239, 0.3959, 0.6239, 0.6354, 0.6239, 0.6354, 0.6239, 0.3959, 0.6239, 0.795, 0.6239, 0.7772, 0.6239, 0.7772, 0.6239, 0.795, 0.6239, 0.4759, 0.6239, 0.4495, 0.6239, 0.4495, 0.6239, 0.4759, 0.6239, 0.2599, 0.6239, 0.3959, 0.6239, 0.3959, 0.6239, 0.2599, 0.6239, 0.8071, 0.6239, 0.795, 0.6239, 0.795, 0.6239, 0.8071, 0.6239, 0.5024, 0.6239, 0.4759, 0.6239, 0.4759, 0.6239, 0.5024, 0.6239, 0.2247, 0.6239, 0.2599, 0.6239, 0.2599, 0.6239, 0.2247, 0.6239, 0.8065, 0.6239, 0.8071, 0.6239, 0.8071, 0.6239, 0.8065, 0.6239, 0.5289, 0.6239, 0.5024, 0.6239, 0.5024, 0.6239, 0.5289, 0.6239, 0.2242, 0.6239, 0.2247, 0.6239, 0.2247, 0.6239, 0.2242, 0.6239, 0.7714, 0.6239, 0.8065, 0.6239, 0.8065, 0.6239, 0.7714, 0.6239, 0.5554, 0.6239, 0.5289, 0.6239, 0.5289, 0.6239, 0.5554, 0.6239, 0.2362, 0.6239, 0.2242, 0.6239, 0.2242, 0.6239, 0.2362, 0.6239, 0.6354, 0.6239, 0.7714, 0.6239, 0.7714, 0.6239, 0.6354, 0.6239, 0.5818, 0.6239, 0.5554, 0.6239, 0.5554, 0.6239, 0.5818, 0.6239, 0.254, 0.6239, 0.2362, 0.6239, 0.2362, 0.6239, 0.254, 0.6239, 0.6081, 0.6239, 0.5818, 0.6239, 0.5818, 0.6239, 0.6081, 0.6239, 0.2748, 0.6239, 0.254, 0.6239, 0.254, 0.6239, 0.2748, 0.6239, 0.6341, 0.6239, 0.6081, 0.6239, 0.6081, 0.6239, 0.6341, 0.6239, 0.2975, 0.6239, 0.2748, 0.6239, 0.2748, 0.6239, 0.2975, 0.6239, 0.6598, 0.6239, 0.6341, 0.6239, 0.6341, 0.6239, 0.6598, 0.6239, 0.3214, 0.6239, 0.2975, 0.6239, 0.2975, 0.6239, 0.3214, 0.6239])
me_cilindro.use_remesh_fix_poles = True
me_cilindro.use_remesh_preserve_attributes = False
me_cilindro.update()

# ---- objects
ob_cilindro = bpy.data.objects.new('Cilindro', me_cilindro)

# ---- transforms, parenting, visibility, modifiers, constraints
ob_cilindro.location = (0.0, 0.0, 0.0)
ob_cilindro.rotation_euler = (1.571, 0.0, 0.0)
ob_cilindro.scale = (1.0, 1.0, 2.231)

# ---- collection membership
col_collection.objects.link(ob_cilindro)

# ---- scene / render settings (as saved in the file)
scene.frame_start = 1; scene.frame_end = 250; scene.frame_set(1)
scene.render.engine = 'BLENDER_EEVEE_NEXT'
scene.cycles.sampling_pattern = 'TABULATED_SOBOL'
scene.cycles.use_light_tree = False
scene.view_settings.view_transform = 'Filmic'
bpy.context.view_layer.update()

# ---- added for rendering (the .blend has no active camera and no usable light): camera, sun
cam_auto = bpy.data.cameras.new('AutoCamera')
cam_auto.lens = 50.0
cam_auto.sensor_width = 36.0
cam_auto.clip_end = 1000.0
ob_auto_camera = bpy.data.objects.new('AutoCamera', cam_auto)
scene.collection.objects.link(ob_auto_camera)
ob_auto_camera.location = (11.779, -10.8296, 9.42321)
ob_auto_camera.rotation_euler = (1.09748, -7.21219e-08, 0.694738)
scene.camera = ob_auto_camera
light_auto_sun = bpy.data.lights.new('AutoSun', 'SUN')
light_auto_sun.energy = 3.0
light_auto_sun.angle = 0.0523599
ob_auto_sun = bpy.data.objects.new('AutoSun', light_auto_sun)
scene.collection.objects.link(ob_auto_sun)
ob_auto_sun.rotation_euler = (0.872665, 0.174533, 0.523599)
bpy.context.view_layer.update()
